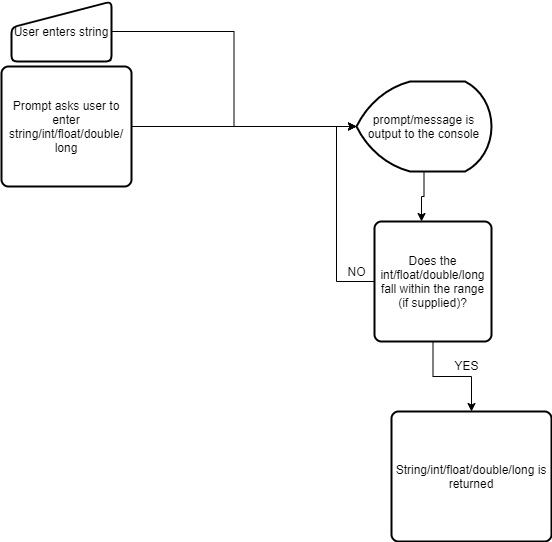

The diagram above was exported from draw.io. Its source (the exported page's mxGraphModel, read from the mxfile embedded in the PNG):
<mxGraphModel dx="868" dy="439" grid="1" gridSize="10" guides="1" tooltips="1" connect="1" arrows="1" fold="1" page="1" pageScale="1" pageWidth="850" pageHeight="1100" math="0" shadow="0">
  <root>
    <mxCell id="0" />
    <mxCell id="1" parent="0" />
    <mxCell id="7X8K4gPv7dYnd0rOeSZj-10" style="edgeStyle=orthogonalEdgeStyle;rounded=0;orthogonalLoop=1;jettySize=auto;html=1;exitX=0.5;exitY=1;exitDx=0;exitDy=0;exitPerimeter=0;entryX=0.402;entryY=0;entryDx=0;entryDy=0;entryPerimeter=0;" edge="1" parent="1" source="7X8K4gPv7dYnd0rOeSZj-2" target="7X8K4gPv7dYnd0rOeSZj-8">
      <mxGeometry relative="1" as="geometry" />
    </mxCell>
    <mxCell id="7X8K4gPv7dYnd0rOeSZj-2" value="&lt;span&gt;prompt/message is output to the console&lt;/span&gt;" style="strokeWidth=2;html=1;shape=mxgraph.flowchart.display;whiteSpace=wrap;" vertex="1" parent="1">
      <mxGeometry x="375" y="100" width="135" height="90" as="geometry" />
    </mxCell>
    <mxCell id="7X8K4gPv7dYnd0rOeSZj-5" style="edgeStyle=orthogonalEdgeStyle;rounded=0;orthogonalLoop=1;jettySize=auto;html=1;entryX=0;entryY=0.5;entryDx=0;entryDy=0;entryPerimeter=0;" edge="1" parent="1" source="7X8K4gPv7dYnd0rOeSZj-4" target="7X8K4gPv7dYnd0rOeSZj-2">
      <mxGeometry relative="1" as="geometry" />
    </mxCell>
    <mxCell id="7X8K4gPv7dYnd0rOeSZj-4" value="User enters string" style="html=1;strokeWidth=2;shape=manualInput;whiteSpace=wrap;rounded=1;size=26;arcSize=11;" vertex="1" parent="1">
      <mxGeometry x="30" y="20" width="100" height="60" as="geometry" />
    </mxCell>
    <mxCell id="7X8K4gPv7dYnd0rOeSZj-7" style="edgeStyle=orthogonalEdgeStyle;rounded=0;orthogonalLoop=1;jettySize=auto;html=1;entryX=0;entryY=0.5;entryDx=0;entryDy=0;entryPerimeter=0;" edge="1" parent="1" source="7X8K4gPv7dYnd0rOeSZj-6" target="7X8K4gPv7dYnd0rOeSZj-2">
      <mxGeometry relative="1" as="geometry" />
    </mxCell>
    <mxCell id="7X8K4gPv7dYnd0rOeSZj-6" value="Prompt asks user to enter string/int/float/double/ long" style="rounded=1;whiteSpace=wrap;html=1;absoluteArcSize=1;arcSize=14;strokeWidth=2;" vertex="1" parent="1">
      <mxGeometry x="20" y="85" width="130" height="120" as="geometry" />
    </mxCell>
    <mxCell id="7X8K4gPv7dYnd0rOeSZj-12" style="edgeStyle=orthogonalEdgeStyle;rounded=0;orthogonalLoop=1;jettySize=auto;html=1;exitX=0;exitY=0.5;exitDx=0;exitDy=0;entryX=0;entryY=0.5;entryDx=0;entryDy=0;entryPerimeter=0;" edge="1" parent="1" source="7X8K4gPv7dYnd0rOeSZj-8" target="7X8K4gPv7dYnd0rOeSZj-2">
      <mxGeometry relative="1" as="geometry" />
    </mxCell>
    <mxCell id="7X8K4gPv7dYnd0rOeSZj-15" style="edgeStyle=orthogonalEdgeStyle;rounded=0;orthogonalLoop=1;jettySize=auto;html=1;exitX=0.5;exitY=1;exitDx=0;exitDy=0;" edge="1" parent="1" source="7X8K4gPv7dYnd0rOeSZj-8" target="7X8K4gPv7dYnd0rOeSZj-14">
      <mxGeometry relative="1" as="geometry" />
    </mxCell>
    <mxCell id="7X8K4gPv7dYnd0rOeSZj-8" value="Does the int/float/double/long fall within the range (if supplied)?" style="rounded=1;whiteSpace=wrap;html=1;absoluteArcSize=1;arcSize=14;strokeWidth=2;" vertex="1" parent="1">
      <mxGeometry x="393" y="240" width="117" height="120" as="geometry" />
    </mxCell>
    <mxCell id="7X8K4gPv7dYnd0rOeSZj-13" value="NO" style="text;html=1;align=center;verticalAlign=middle;resizable=0;points=[];autosize=1;" vertex="1" parent="1">
      <mxGeometry x="360" y="280" width="30" height="20" as="geometry" />
    </mxCell>
    <mxCell id="7X8K4gPv7dYnd0rOeSZj-14" value="String/int/float/double/long is returned" style="rounded=1;whiteSpace=wrap;html=1;absoluteArcSize=1;arcSize=14;strokeWidth=2;" vertex="1" parent="1">
      <mxGeometry x="410" y="430" width="160" height="130" as="geometry" />
    </mxCell>
    <mxCell id="7X8K4gPv7dYnd0rOeSZj-16" value="YES" style="text;html=1;align=center;verticalAlign=middle;resizable=0;points=[];autosize=1;" vertex="1" parent="1">
      <mxGeometry x="465" y="374" width="40" height="20" as="geometry" />
    </mxCell>
  </root>
</mxGraphModel>